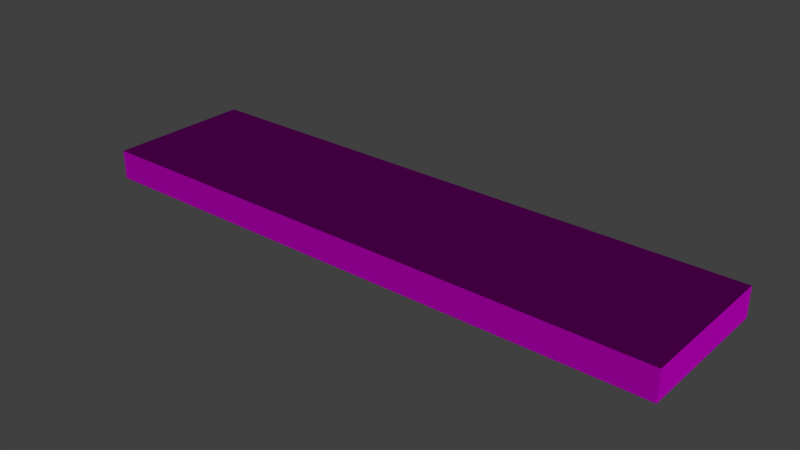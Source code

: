 # Source: Church_Wall_1x4x0.2.blend  (saved by Blender 2.79.0; exported with 4.5.12 LTS)
import bpy
from mathutils import Matrix  # noqa: F401  (used for matrix-valued properties, if any)

bpy.ops.wm.read_factory_settings(use_empty=True)
scene = bpy.context.scene
scene.name = 'Scene'

# ---- collections
col_collection_1 = bpy.data.collections.new('Collection 1'); scene.collection.children.link(col_collection_1)

# ---- images (referenced by path relative to the original .blend; pixels are not part of the script)
import os
ASSET_DIR = os.environ.get("B2B_ASSET_DIR", "")  # directory of the original .blend (textures are referenced by path, not embedded)
HERE = os.path.dirname(os.path.abspath(__file__))  # packed textures are extracted next to this script under _unpacked/

def load_image(name, relpath, width, height, colorspace="sRGB"):
    """Load a texture the original file referenced (path relative to the .blend, or extracted next to this script)."""
    p = next((c for c in (os.path.join(HERE, relpath), os.path.join(ASSET_DIR, relpath)) if relpath and os.path.exists(c)), "")
    if p:
        img = bpy.data.images.load(p, check_existing=True)
        img.name = name
    else:  # same state as the original file: an image datablock whose file is absent (Cycles renders it pink)
        img = bpy.data.images.new(name, width, height)
        img.source = "FILE"
        img.filepath = "//" + (relpath or name)
    img.colorspace_settings.name = colorspace
    return img
img_cinder_block_pxr128_bmp_tif = load_image('Cinder_block_pxr128_bmp.tif', 'Cinder_block_pxr128_bmp.tif', 1024, 1024, 'sRGB')

# ---- materials (node trees are filled in below, after node groups)
mat_wall = bpy.data.materials.new('Wall')
mat_wall.alpha_threshold = 0.0
mat_wall.roughness = 0.5

# ---- material node trees
mat_wall.use_nodes = True; mat_wall.node_tree.nodes.clear()
_N = mat_wall.node_tree.nodes; _L = mat_wall.node_tree.links
n0 = _N.new('ShaderNodeOutputMaterial'); n0.name = 'Material Output'; n0.location = (300, 300)
n1 = _N.new('ShaderNodeBsdfDiffuse'); n1.name = 'Diffuse BSDF'; n1.location = (10, 300)
n2 = _N.new('ShaderNodeTexImage'); n2.name = 'Image Texture'; n2.location = (-180, 300)
n2.width = 140
n2.image = img_cinder_block_pxr128_bmp_tif
_L.new(n1.outputs[0], n0.inputs[0])
_L.new(n2.outputs[0], n1.inputs[0])
n0.is_active_output = True

# ---- world
world_world = bpy.data.worlds.new('World'); scene.world = world_world
world_world.color = (0.05088, 0.05088, 0.05088)
world_world.use_sun_shadow = False
world_world.sun_shadow_jitter_overblur = 0.0
world_world.cycles.sampling_method = 'MANUAL'

# ---- lights
light_sun = bpy.data.lights.new('Sun', 'SUN')
light_sun.transmission_factor = 0.0
light_sun.angle = 0.1993
light_sun.energy = 1.0
light_sun.shadow_buffer_clip_start = 0.5
light_sun.shadow_soft_size = 0.1
light_sun.shadow_cascade_max_distance = 1000.0

# ---- meshes
me_cube_001 = bpy.data.meshes.new('Cube.001')
me_cube_001.from_pydata([(0.0, 0.0, 0.0), (4.0, 1.0, 0.0), (0.0, 1.0, 0.0), (4.0, 0.0, 0.0), (4.0, 1.0, 0.2), (0.0, 0.0, 0.2), (0.0, 1.0, 0.2), (4.0, 0.0, 0.2)], [], [(1, 2, 6, 4), (1, 4, 7, 3), (3, 0, 2, 1), (0, 5, 6, 2), (4, 6, 5, 7), (7, 5, 0, 3)])
_uv = me_cube_001.uv_layers.new(name='UVMap')
_uv.uv.foreach_set('vector', [1.163, -0.1632, 1.163, 1.163, -0.1632, 1.163, -0.1632, -0.1632, 1.163, -0.1632, 1.163, 1.163, -0.1632, 1.163, -0.1632, -0.1632, 1.163, -0.1632, 1.163, 1.163, -0.1632, 1.163, -0.1632, -0.1632, 1.163, -0.1632, 1.163, 1.163, -0.1632, 1.163, -0.1632, -0.1632, 1.163, -0.1632, 1.163, 1.163, -0.1632, 1.163, -0.1632, -0.1632, 1.163, -0.1632, 1.163, 1.163, -0.1632, 1.163, -0.1632, -0.1632])
me_cube_001.materials.append(mat_wall)
me_cube_001.use_remesh_preserve_volume = False
me_cube_001.use_remesh_preserve_attributes = False
me_cube_001.use_mirror_vertex_groups = False
me_cube_001.update()

# ---- objects
ob_sun = bpy.data.objects.new('Sun', light_sun)
ob_church_wall_1x4x0_2 = bpy.data.objects.new('Church Wall 1x4x0.2', me_cube_001)

# ---- transforms, parenting, visibility, modifiers, constraints
ob_sun.location = (1.648, -2.052, -1.557)
ob_sun.rotation_euler = (1.78, 0.9489, 1.115)
ob_sun.lineart.crease_threshold = 0.0
ob_church_wall_1x4x0_2.location = (0.0, 0.0, 0.0)
ob_church_wall_1x4x0_2.lineart.crease_threshold = 0.0

# ---- collection membership
col_collection_1.objects.link(ob_sun)
col_collection_1.objects.link(ob_church_wall_1x4x0_2)

# ---- scene / render settings (as saved in the file)
scene.frame_start = 1; scene.frame_end = 250; scene.frame_set(2)
scene.render.engine = 'CYCLES'
scene.render.resolution_percentage = 50
scene.render.dither_intensity = 0.0
scene.cycles.use_denoising = False
scene.cycles.samples = 128
scene.cycles.sampling_pattern = 'TABULATED_SOBOL'
scene.cycles.use_adaptive_sampling = False
scene.cycles.use_light_tree = False
scene.cycles.blur_glossy = 0.0
scene.cycles.sample_clamp_indirect = 0.0
scene.view_settings.view_transform = 'Standard'
bpy.context.view_layer.update()

# ---- added for rendering (the .blend has no active camera): camera
cam_auto = bpy.data.cameras.new('AutoCamera')
cam_auto.lens = 50.0
cam_auto.sensor_width = 36.0
cam_auto.clip_end = 1000.0
ob_auto_camera = bpy.data.objects.new('AutoCamera', cam_auto)
scene.collection.objects.link(ob_auto_camera)
ob_auto_camera.location = (5.81928, -4.08314, 3.15543)
ob_auto_camera.rotation_euler = (1.09748, -7.21219e-08, 0.694738)
scene.camera = ob_auto_camera
bpy.context.view_layer.update()
